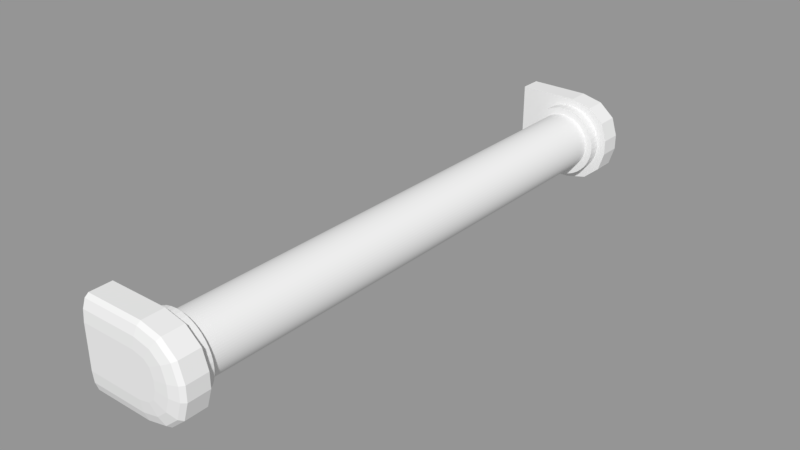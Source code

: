 # Source: light-fixture.blend  (saved by Blender 2.79.0; exported with 4.5.12 LTS)
import bpy
from mathutils import Matrix  # noqa: F401  (used for matrix-valued properties, if any)

bpy.ops.wm.read_factory_settings(use_empty=True)
scene = bpy.context.scene
scene.name = 'Scene'

# ---- collections
col_collection_1 = bpy.data.collections.new('Collection 1'); scene.collection.children.link(col_collection_1)

# ---- meshes
me_cylinder_005 = bpy.data.meshes.new('Cylinder.005')
me_cylinder_005.from_pydata([(0.0, 1.0, -1.0), (0.0, 1.0, 1.0), (0.07846, 0.9969, -1.0), (0.07846, 0.9969, 1.0), (0.1564, 0.9877, -1.0), (0.1564, 0.9877, 1.0), (0.2334, 0.9724, -1.0), (0.2334, 0.9724, 1.0), (0.309, 0.9511, -1.0), (0.309, 0.9511, 1.0), (0.3827, 0.9239, -1.0), (0.3827, 0.9239, 1.0), (0.454, 0.891, -1.0), (0.454, 0.891, 1.0), (0.5225, 0.8526, -1.0), (0.5225, 0.8526, 1.0), (0.5878, 0.809, -1.0), (0.5878, 0.809, 1.0), (0.6494, 0.7604, -1.0), (0.6494, 0.7604, 1.0), (0.7071, 0.7071, -1.0), (0.7071, 0.7071, 1.0), (0.7604, 0.6494, -1.0), (0.7604, 0.6494, 1.0), (0.809, 0.5878, -1.0), (0.809, 0.5878, 1.0), (0.8526, 0.5225, -1.0), (0.8526, 0.5225, 1.0), (0.891, 0.454, -1.0), (0.891, 0.454, 1.0), (0.9239, 0.3827, -1.0), (0.9239, 0.3827, 1.0), (0.9511, 0.309, -1.0), (0.9511, 0.309, 1.0), (0.9724, 0.2334, -1.0), (0.9724, 0.2334, 1.0), (0.9877, 0.1564, -1.0), (0.9877, 0.1564, 1.0), (0.9969, 0.07846, -1.0), (0.9969, 0.07846, 1.0), (1.0, -4.013e-07, -1.0), (1.0, -4.013e-07, 1.0), (0.9969, -0.07846, -1.0), (0.9969, -0.07846, 1.0), (0.9877, -0.1564, -1.0), (0.9877, -0.1564, 1.0), (0.9724, -0.2334, -1.0), (0.9724, -0.2334, 1.0), (0.9511, -0.309, -1.0), (0.9511, -0.309, 1.0), (0.9239, -0.3827, -1.0), (0.9239, -0.3827, 1.0), (0.891, -0.454, -1.0), (0.891, -0.454, 1.0), (0.8526, -0.5225, -1.0), (0.8526, -0.5225, 1.0), (0.809, -0.5878, -1.0), (0.809, -0.5878, 1.0), (0.7604, -0.6494, -1.0), (0.7604, -0.6494, 1.0), (0.7071, -0.7071, -1.0), (0.7071, -0.7071, 1.0), (0.6494, -0.7604, -1.0), (0.6494, -0.7604, 1.0), (0.5878, -0.809, -1.0), (0.5878, -0.809, 1.0), (0.5225, -0.8526, -1.0), (0.5225, -0.8526, 1.0), (0.454, -0.891, -1.0), (0.454, -0.891, 1.0), (0.3827, -0.9239, -1.0), (0.3827, -0.9239, 1.0), (0.309, -0.9511, -1.0), (0.309, -0.9511, 1.0), (0.2334, -0.9724, -1.0), (0.2334, -0.9724, 1.0), (0.1564, -0.9877, -1.0), (0.1564, -0.9877, 1.0), (0.07846, -0.9969, -1.0), (0.07846, -0.9969, 1.0), (-1.041e-06, -1.0, -1.0), (-1.041e-06, -1.0, 1.0), (-0.07846, -0.9969, -1.0), (-0.07846, -0.9969, 1.0), (-0.1564, -0.9877, -1.0), (-0.1564, -0.9877, 1.0), (-0.2334, -0.9724, -1.0), (-0.2334, -0.9724, 1.0), (-0.309, -0.9511, -1.0), (-0.309, -0.9511, 1.0), (-0.3827, -0.9239, -1.0), (-0.3827, -0.9239, 1.0), (-0.454, -0.891, -1.0), (-0.454, -0.891, 1.0), (-0.5225, -0.8526, -1.0), (-0.5225, -0.8526, 1.0), (-0.5878, -0.809, -1.0), (-0.5878, -0.809, 1.0), (-0.6494, -0.7604, -1.0), (-0.6494, -0.7604, 1.0), (-0.7071, -0.7071, -1.0), (-0.7071, -0.7071, 1.0), (-0.7604, -0.6494, -1.0), (-0.7604, -0.6494, 1.0), (-0.809, -0.5878, -1.0), (-0.809, -0.5878, 1.0), (-0.8526, -0.5225, -1.0), (-0.8526, -0.5225, 1.0), (-0.891, -0.454, -1.0), (-0.891, -0.454, 1.0), (-0.9239, -0.3827, -1.0), (-0.9239, -0.3827, 1.0), (-0.9511, -0.309, -1.0), (-0.9511, -0.309, 1.0), (-0.9724, -0.2334, -1.0), (-0.9724, -0.2334, 1.0), (-0.9877, -0.1564, -1.0), (-0.9877, -0.1564, 1.0), (-0.9969, -0.07846, -1.0), (-0.9969, -0.07846, 1.0), (-1.0, 1.442e-06, -1.0), (-1.0, 1.442e-06, 1.0), (-0.9969, 0.07846, -1.0), (-0.9969, 0.07846, 1.0), (-0.9877, 0.1564, -1.0), (-0.9877, 0.1564, 1.0), (-0.9724, 0.2334, -1.0), (-0.9724, 0.2334, 1.0), (-0.9511, 0.309, -1.0), (-0.9511, 0.309, 1.0), (-0.9239, 0.3827, -1.0), (-0.9239, 0.3827, 1.0), (-0.891, 0.454, -1.0), (-0.891, 0.454, 1.0), (-0.8526, 0.5225, -1.0), (-0.8526, 0.5225, 1.0), (-0.809, 0.5878, -1.0), (-0.809, 0.5878, 1.0), (-0.7604, 0.6494, -1.0), (-0.7604, 0.6494, 1.0), (-0.7071, 0.7071, -1.0), (-0.7071, 0.7071, 1.0), (-0.6494, 0.7604, -1.0), (-0.6494, 0.7604, 1.0), (-0.5878, 0.809, -1.0), (-0.5878, 0.809, 1.0), (-0.5225, 0.8526, -1.0), (-0.5225, 0.8526, 1.0), (-0.454, 0.891, -1.0), (-0.454, 0.891, 1.0), (-0.3827, 0.9239, -1.0), (-0.3827, 0.9239, 1.0), (-0.309, 0.9511, -1.0), (-0.309, 0.9511, 1.0), (-0.2334, 0.9724, -1.0), (-0.2334, 0.9724, 1.0), (-0.1564, 0.9877, -1.0), (-0.1564, 0.9877, 1.0), (-0.07846, 0.9969, -1.0), (-0.07846, 0.9969, 1.0)], [], [(0, 1, 3, 2), (2, 3, 5, 4), (4, 5, 7, 6), (6, 7, 9, 8), (8, 9, 11, 10), (10, 11, 13, 12), (12, 13, 15, 14), (14, 15, 17, 16), (16, 17, 19, 18), (18, 19, 21, 20), (20, 21, 23, 22), (22, 23, 25, 24), (24, 25, 27, 26), (26, 27, 29, 28), (28, 29, 31, 30), (30, 31, 33, 32), (32, 33, 35, 34), (34, 35, 37, 36), (36, 37, 39, 38), (38, 39, 41, 40), (40, 41, 43, 42), (42, 43, 45, 44), (44, 45, 47, 46), (46, 47, 49, 48), (48, 49, 51, 50), (50, 51, 53, 52), (52, 53, 55, 54), (54, 55, 57, 56), (56, 57, 59, 58), (58, 59, 61, 60), (60, 61, 63, 62), (62, 63, 65, 64), (64, 65, 67, 66), (66, 67, 69, 68), (68, 69, 71, 70), (70, 71, 73, 72), (72, 73, 75, 74), (74, 75, 77, 76), (76, 77, 79, 78), (78, 79, 81, 80), (80, 81, 83, 82), (82, 83, 85, 84), (84, 85, 87, 86), (86, 87, 89, 88), (88, 89, 91, 90), (90, 91, 93, 92), (92, 93, 95, 94), (94, 95, 97, 96), (96, 97, 99, 98), (98, 99, 101, 100), (100, 101, 103, 102), (102, 103, 105, 104), (104, 105, 107, 106), (106, 107, 109, 108), (108, 109, 111, 110), (110, 111, 113, 112), (112, 113, 115, 114), (114, 115, 117, 116), (116, 117, 119, 118), (118, 119, 121, 120), (120, 121, 123, 122), (122, 123, 125, 124), (124, 125, 127, 126), (126, 127, 129, 128), (128, 129, 131, 130), (130, 131, 133, 132), (132, 133, 135, 134), (134, 135, 137, 136), (136, 137, 139, 138), (138, 139, 141, 140), (140, 141, 143, 142), (142, 143, 145, 144), (144, 145, 147, 146), (146, 147, 149, 148), (148, 149, 151, 150), (150, 151, 153, 152), (152, 153, 155, 154), (154, 155, 157, 156), (3, 1, 159, 157, 155, 153, 151, 149, 147, 145, 143, 141, 139, 137, 135, 133, 131, 129, 127, 125, 123, 121, 119, 117, 115, 113, 111, 109, 107, 105, 103, 101, 99, 97, 95, 93, 91, 89, 87, 85, 83, 81, 79, 77, 75, 73, 71, 69, 67, 65, 63, 61, 59, 57, 55, 53, 51, 49, 47, 45, 43, 41, 39, 37, 35, 33, 31, 29, 27, 25, 23, 21, 19, 17, 15, 13, 11, 9, 7, 5), (156, 157, 159, 158), (158, 159, 1, 0), (0, 2, 4, 6, 8, 10, 12, 14, 16, 18, 20, 22, 24, 26, 28, 30, 32, 34, 36, 38, 40, 42, 44, 46, 48, 50, 52, 54, 56, 58, 60, 62, 64, 66, 68, 70, 72, 74, 76, 78, 80, 82, 84, 86, 88, 90, 92, 94, 96, 98, 100, 102, 104, 106, 108, 110, 112, 114, 116, 118, 120, 122, 124, 126, 128, 130, 132, 134, 136, 138, 140, 142, 144, 146, 148, 150, 152, 154, 156, 158)])
me_cylinder_005.use_remesh_preserve_volume = False
me_cylinder_005.use_remesh_preserve_attributes = False
me_cylinder_005.use_mirror_vertex_groups = False
me_cylinder_005.update()
me_cube_005 = bpy.data.meshes.new('Cube.005')
me_cube_005.from_pydata([(0.1143, -1.8, 0.8333), (0.226, -1.8, 0.8231), (0.335, -1.8, 0.7925), (0.4386, -1.8, 0.7425), (0.5341, -1.8, 0.6742), (0.6194, -1.8, 0.5893), (0.6922, -1.8, 0.4898), (0.7507, -1.8, 0.3783), (0.7936, -1.8, 0.2575), (0.8198, -1.8, 0.1304), (0.8286, -1.8, 3.265e-07), (0.8198, -1.8, -0.1304), (0.7936, -1.8, -0.2575), (0.7507, -1.8, -0.3783), (0.6922, -1.8, -0.4898), (0.6194, -1.8, -0.5893), (0.5341, -1.8, -0.6742), (0.4386, -1.8, -0.7425), (0.335, -1.8, -0.7925), (0.226, -1.8, -0.8231), (0.1143, -1.8, -0.8333), (0.002548, -1.8, -0.8231), (-0.1064, -1.8, -0.7925), (-0.21, -1.8, -0.7425), (-0.3056, -1.8, -0.6742), (-0.3908, -1.8, -0.5893), (-0.4636, -1.8, -0.4898), (-0.5221, -1.8, -0.3783), (-0.565, -1.8, -0.2575), (-0.5912, -1.8, -0.1304), (-0.6, -1.8, 1.664e-06), (-0.5912, -1.8, 0.1304), (-0.565, -1.8, 0.2575), (-0.5221, -1.8, 0.3783), (-0.4636, -1.8, 0.4898), (-0.3908, -1.8, 0.5893), (-0.3056, -1.8, 0.6742), (-0.21, -1.8, 0.7425), (-0.1064, -1.8, 0.7925), (0.00255, -1.8, 0.8231), (-1.0, -1.0, -1.0), (-1.0, -1.0, 1.0), (0.1703, -1.0, -1.0), (1.0, -1.0, -0.1703), (0.5851, -1.0, -0.8888), (0.8888, -1.0, -0.5851), (1.0, -1.0, 0.1703), (0.1703, -1.0, 1.0), (0.8888, -1.0, 0.5851), (0.5851, -1.0, 0.8888), (-1.0, 1.0, -0.4924), (-1.0, 0.4924, -1.0), (-1.0, 0.932, -0.7462), (-1.0, 0.7462, -0.932), (-1.0, 0.4924, 1.0), (-1.0, 1.0, 0.4924), (-1.0, 0.7462, 0.932), (-1.0, 0.932, 0.7462), (0.4924, 1.0, -0.1034), (1.0, 0.4924, -0.1703), (0.7462, 0.932, -0.1368), (0.932, 0.7462, -0.1613), (0.1034, 1.0, -0.4924), (0.1703, 0.4924, -1.0), (0.1368, 0.932, -0.7462), (0.1613, 0.7462, -0.932), (0.4337, 1.0, -0.3224), (0.8888, 0.4924, -0.5851), (0.6613, 0.932, -0.4538), (0.8279, 0.7462, -0.5499), (0.3224, 1.0, -0.4337), (0.5851, 0.4924, -0.8888), (0.4538, 0.932, -0.6613), (0.5499, 0.7462, -0.8279), (0.1034, 1.0, 0.4924), (0.1703, 0.4924, 1.0), (0.1368, 0.932, 0.7462), (0.1613, 0.7462, 0.932), (0.4924, 1.0, 0.1034), (1.0, 0.4924, 0.1703), (0.7462, 0.932, 0.1368), (0.932, 0.7462, 0.1613), (0.3224, 1.0, 0.4337), (0.5851, 0.4924, 0.8888), (0.4538, 0.932, 0.6613), (0.5499, 0.7462, 0.8279), (0.4337, 1.0, 0.3224), (0.8888, 0.4924, 0.5851), (0.6613, 0.932, 0.4538), (0.8279, 0.7462, 0.5499), (-0.21, -1.0, 0.7425), (0.7507, -1.0, 0.3783), (0.6922, -1.0, 0.4898), (-0.1064, -1.0, 0.7925), (0.00255, -1.0, 0.8231), (0.226, -1.0, 0.8231), (0.1143, -1.0, 0.8333), (0.335, -1.0, 0.7925), (0.4386, -1.0, 0.7425), (-0.5912, -1.0, 0.1304), (0.7507, -1.0, -0.3783), (0.8198, -1.0, -0.1304), (0.8286, -1.0, 3.382e-07), (-0.5912, -1.0, -0.1304), (-0.6, -1.0, 1.676e-06), (-0.565, -1.0, -0.2575), (0.8198, -1.0, 0.1304), (-0.5221, -1.0, -0.3783), (0.7936, -1.0, -0.2575), (-0.565, -1.0, 0.2575), (0.7936, -1.0, 0.2575), (0.5341, -1.0, 0.6742), (0.6194, -1.0, 0.5893), (-0.4636, -1.0, 0.4898), (-0.3908, -1.0, 0.5893), (-0.5221, -1.0, 0.3783), (-0.3056, -1.0, 0.6742), (-0.1064, -1.0, -0.7925), (-0.21, -1.0, -0.7425), (-0.4636, -1.0, -0.4898), (-0.3908, -1.0, -0.5893), (0.5341, -1.0, -0.6742), (0.1143, -1.0, -0.8333), (0.002548, -1.0, -0.8231), (-0.3056, -1.0, -0.6742), (0.226, -1.0, -0.8231), (0.6922, -1.0, -0.4898), (0.6194, -1.0, -0.5893), (0.4386, -1.0, -0.7425), (0.335, -1.0, -0.7925)], [], [(1, 0, 39, 38, 37, 36, 35, 34, 33, 32, 31, 30, 29, 28, 27, 26, 25, 24, 23, 22, 21, 20, 19, 18, 17, 16, 15, 14, 13, 12, 11, 10, 9, 8, 7, 6, 5, 4, 3, 2), (50, 55, 74, 82, 86, 78, 58, 66, 70, 62), (42, 44, 45, 43, 46, 102, 101, 108, 100, 126, 127, 121, 128, 129, 125, 122, 123, 117, 118, 124, 120, 119, 107, 105, 103, 104, 41, 40), (45, 67, 59, 43), (42, 63, 71, 44), (75, 54, 41, 47), (44, 71, 67, 45), (75, 47, 49, 83), (59, 79, 46, 43), (87, 48, 46, 79), (83, 49, 48, 87), (40, 41, 54, 56, 57, 55, 50, 52, 53, 51), (62, 70, 72, 64), (64, 72, 73, 65), (65, 73, 71, 63), (70, 66, 68, 72), (72, 68, 69, 73), (73, 69, 67, 71), (66, 58, 60, 68), (68, 60, 61, 69), (69, 61, 59, 67), (82, 74, 76, 84), (84, 76, 77, 85), (85, 77, 75, 83), (86, 82, 84, 88), (88, 84, 85, 89), (89, 85, 83, 87), (78, 86, 88, 80), (80, 88, 89, 81), (81, 89, 87, 79), (50, 62, 64, 52), (52, 64, 65, 53), (53, 65, 63, 51), (58, 78, 80, 60), (60, 80, 81, 61), (61, 81, 79, 59), (74, 55, 57, 76), (76, 57, 56, 77), (77, 56, 54, 75), (51, 63, 42, 40), (106, 110, 8, 9), (114, 113, 34, 35), (113, 115, 33, 34), (108, 101, 11, 12), (101, 102, 10, 11), (120, 124, 24, 25), (91, 92, 6, 7), (110, 91, 7, 8), (112, 111, 4, 5), (115, 109, 32, 33), (128, 121, 16, 17), (107, 119, 26, 27), (121, 127, 15, 16), (109, 99, 31, 32), (111, 98, 3, 4), (125, 129, 18, 19), (98, 97, 2, 3), (100, 108, 12, 13), (103, 105, 28, 29), (119, 120, 25, 26), (99, 104, 30, 31), (116, 114, 35, 36), (122, 125, 19, 20), (126, 100, 13, 14), (117, 123, 21, 22), (95, 96, 0, 1), (92, 112, 5, 6), (124, 118, 23, 24), (102, 106, 9, 10), (129, 128, 17, 18), (93, 90, 37, 38), (104, 103, 29, 30), (127, 126, 14, 15), (118, 117, 22, 23), (97, 95, 1, 2), (105, 107, 27, 28), (96, 94, 39, 0), (94, 93, 38, 39), (41, 104, 99, 109, 115, 113, 114, 116, 90, 93, 94, 96, 95, 97, 98, 111, 112, 92, 91, 110, 106, 102, 46, 48, 49, 47), (123, 122, 20, 21), (90, 116, 36, 37)])
me_cube_005.use_remesh_preserve_volume = False
me_cube_005.use_remesh_preserve_attributes = False
me_cube_005.use_mirror_vertex_groups = False
me_cube_005.update()
me_cube_004 = bpy.data.meshes.new('Cube.004')
me_cube_004.from_pydata([(0.1143, -1.8, 0.8333), (0.226, -1.8, 0.8231), (0.335, -1.8, 0.7925), (0.4386, -1.8, 0.7425), (0.5341, -1.8, 0.6742), (0.6194, -1.8, 0.5893), (0.6922, -1.8, 0.4898), (0.7507, -1.8, 0.3783), (0.7936, -1.8, 0.2575), (0.8198, -1.8, 0.1304), (0.8286, -1.8, 3.265e-07), (0.8198, -1.8, -0.1304), (0.7936, -1.8, -0.2575), (0.7507, -1.8, -0.3783), (0.6922, -1.8, -0.4898), (0.6194, -1.8, -0.5893), (0.5341, -1.8, -0.6742), (0.4386, -1.8, -0.7425), (0.335, -1.8, -0.7925), (0.226, -1.8, -0.8231), (0.1143, -1.8, -0.8333), (0.002548, -1.8, -0.8231), (-0.1064, -1.8, -0.7925), (-0.21, -1.8, -0.7425), (-0.3056, -1.8, -0.6742), (-0.3908, -1.8, -0.5893), (-0.4636, -1.8, -0.4898), (-0.5221, -1.8, -0.3783), (-0.565, -1.8, -0.2575), (-0.5912, -1.8, -0.1304), (-0.6, -1.8, 1.664e-06), (-0.5912, -1.8, 0.1304), (-0.565, -1.8, 0.2575), (-0.5221, -1.8, 0.3783), (-0.4636, -1.8, 0.4898), (-0.3908, -1.8, 0.5893), (-0.3056, -1.8, 0.6742), (-0.21, -1.8, 0.7425), (-0.1064, -1.8, 0.7925), (0.00255, -1.8, 0.8231), (-1.0, -1.0, -1.0), (-1.0, -1.0, 1.0), (0.1703, -1.0, -1.0), (1.0, -1.0, -0.1703), (0.5851, -1.0, -0.8888), (0.8888, -1.0, -0.5851), (1.0, -1.0, 0.1703), (0.1703, -1.0, 1.0), (0.8888, -1.0, 0.5851), (0.5851, -1.0, 0.8888), (-1.0, 1.0, -0.4924), (-1.0, 0.4924, -1.0), (-1.0, 0.932, -0.7462), (-1.0, 0.7462, -0.932), (-1.0, 0.4924, 1.0), (-1.0, 1.0, 0.4924), (-1.0, 0.7462, 0.932), (-1.0, 0.932, 0.7462), (0.4924, 1.0, -0.1034), (1.0, 0.4924, -0.1703), (0.7462, 0.932, -0.1368), (0.932, 0.7462, -0.1613), (0.1034, 1.0, -0.4924), (0.1703, 0.4924, -1.0), (0.1368, 0.932, -0.7462), (0.1613, 0.7462, -0.932), (0.4337, 1.0, -0.3224), (0.8888, 0.4924, -0.5851), (0.6613, 0.932, -0.4538), (0.8279, 0.7462, -0.5499), (0.3224, 1.0, -0.4337), (0.5851, 0.4924, -0.8888), (0.4538, 0.932, -0.6613), (0.5499, 0.7462, -0.8279), (0.1034, 1.0, 0.4924), (0.1703, 0.4924, 1.0), (0.1368, 0.932, 0.7462), (0.1613, 0.7462, 0.932), (0.4924, 1.0, 0.1034), (1.0, 0.4924, 0.1703), (0.7462, 0.932, 0.1368), (0.932, 0.7462, 0.1613), (0.3224, 1.0, 0.4337), (0.5851, 0.4924, 0.8888), (0.4538, 0.932, 0.6613), (0.5499, 0.7462, 0.8279), (0.4337, 1.0, 0.3224), (0.8888, 0.4924, 0.5851), (0.6613, 0.932, 0.4538), (0.8279, 0.7462, 0.5499), (-0.21, -1.0, 0.7425), (0.7507, -1.0, 0.3783), (0.6922, -1.0, 0.4898), (-0.1064, -1.0, 0.7925), (0.00255, -1.0, 0.8231), (0.226, -1.0, 0.8231), (0.1143, -1.0, 0.8333), (0.335, -1.0, 0.7925), (0.4386, -1.0, 0.7425), (-0.5912, -1.0, 0.1304), (0.7507, -1.0, -0.3783), (0.8198, -1.0, -0.1304), (0.8286, -1.0, 3.382e-07), (-0.5912, -1.0, -0.1304), (-0.6, -1.0, 1.676e-06), (-0.565, -1.0, -0.2575), (0.8198, -1.0, 0.1304), (-0.5221, -1.0, -0.3783), (0.7936, -1.0, -0.2575), (-0.565, -1.0, 0.2575), (0.7936, -1.0, 0.2575), (0.5341, -1.0, 0.6742), (0.6194, -1.0, 0.5893), (-0.4636, -1.0, 0.4898), (-0.3908, -1.0, 0.5893), (-0.5221, -1.0, 0.3783), (-0.3056, -1.0, 0.6742), (-0.1064, -1.0, -0.7925), (-0.21, -1.0, -0.7425), (-0.4636, -1.0, -0.4898), (-0.3908, -1.0, -0.5893), (0.5341, -1.0, -0.6742), (0.1143, -1.0, -0.8333), (0.002548, -1.0, -0.8231), (-0.3056, -1.0, -0.6742), (0.226, -1.0, -0.8231), (0.6922, -1.0, -0.4898), (0.6194, -1.0, -0.5893), (0.4386, -1.0, -0.7425), (0.335, -1.0, -0.7925)], [], [(1, 0, 39, 38, 37, 36, 35, 34, 33, 32, 31, 30, 29, 28, 27, 26, 25, 24, 23, 22, 21, 20, 19, 18, 17, 16, 15, 14, 13, 12, 11, 10, 9, 8, 7, 6, 5, 4, 3, 2), (50, 55, 74, 82, 86, 78, 58, 66, 70, 62), (42, 44, 45, 43, 46, 102, 101, 108, 100, 126, 127, 121, 128, 129, 125, 122, 123, 117, 118, 124, 120, 119, 107, 105, 103, 104, 41, 40), (45, 67, 59, 43), (42, 63, 71, 44), (75, 54, 41, 47), (44, 71, 67, 45), (75, 47, 49, 83), (59, 79, 46, 43), (87, 48, 46, 79), (83, 49, 48, 87), (40, 41, 54, 56, 57, 55, 50, 52, 53, 51), (62, 70, 72, 64), (64, 72, 73, 65), (65, 73, 71, 63), (70, 66, 68, 72), (72, 68, 69, 73), (73, 69, 67, 71), (66, 58, 60, 68), (68, 60, 61, 69), (69, 61, 59, 67), (82, 74, 76, 84), (84, 76, 77, 85), (85, 77, 75, 83), (86, 82, 84, 88), (88, 84, 85, 89), (89, 85, 83, 87), (78, 86, 88, 80), (80, 88, 89, 81), (81, 89, 87, 79), (50, 62, 64, 52), (52, 64, 65, 53), (53, 65, 63, 51), (58, 78, 80, 60), (60, 80, 81, 61), (61, 81, 79, 59), (74, 55, 57, 76), (76, 57, 56, 77), (77, 56, 54, 75), (51, 63, 42, 40), (106, 110, 8, 9), (114, 113, 34, 35), (113, 115, 33, 34), (108, 101, 11, 12), (101, 102, 10, 11), (120, 124, 24, 25), (91, 92, 6, 7), (110, 91, 7, 8), (112, 111, 4, 5), (115, 109, 32, 33), (128, 121, 16, 17), (107, 119, 26, 27), (121, 127, 15, 16), (109, 99, 31, 32), (111, 98, 3, 4), (125, 129, 18, 19), (98, 97, 2, 3), (100, 108, 12, 13), (103, 105, 28, 29), (119, 120, 25, 26), (99, 104, 30, 31), (116, 114, 35, 36), (122, 125, 19, 20), (126, 100, 13, 14), (117, 123, 21, 22), (95, 96, 0, 1), (92, 112, 5, 6), (124, 118, 23, 24), (102, 106, 9, 10), (129, 128, 17, 18), (93, 90, 37, 38), (104, 103, 29, 30), (127, 126, 14, 15), (118, 117, 22, 23), (97, 95, 1, 2), (105, 107, 27, 28), (96, 94, 39, 0), (94, 93, 38, 39), (41, 104, 99, 109, 115, 113, 114, 116, 90, 93, 94, 96, 95, 97, 98, 111, 112, 92, 91, 110, 106, 102, 46, 48, 49, 47), (123, 122, 20, 21), (90, 116, 36, 37)])
me_cube_004.use_remesh_preserve_volume = False
me_cube_004.use_remesh_preserve_attributes = False
me_cube_004.use_mirror_vertex_groups = False
me_cube_004.update()

# ---- objects
ob_lightbulb_001 = bpy.data.objects.new('lightbulb.001', me_cylinder_005)
ob_left_light_holder_001 = bpy.data.objects.new('Left Light Holder.001', me_cube_005)
ob_right_light_holder_001 = bpy.data.objects.new('Right Light Holder.001', me_cube_004)

# ---- transforms, parenting, visibility, modifiers, constraints
ob_lightbulb_001.location = (0.0, 0.0, 0.0)
ob_lightbulb_001.rotation_euler = (1.571, 0.0, 0.0)
ob_lightbulb_001.scale = (0.15, 0.15, 1.4)
ob_lightbulb_001.lineart.crease_threshold = 0.0
ob_left_light_holder_001.parent = ob_lightbulb_001
ob_left_light_holder_001.matrix_parent_inverse = Matrix(((6.667, 0.0, 0.0, 24.89), (0.0, -1.086e-06, 6.667, 8.0), (0.0, -0.7143, -1.164e-07, -2.771), (0.0, 0.0, 0.0, 1.0)))
ob_left_light_holder_001.location = (-3.763, -5.374, -1.2)
ob_left_light_holder_001.rotation_euler = (-3.133, -0.0, 0.0)
ob_left_light_holder_001.scale = (0.2625, 0.075, 0.225)
ob_left_light_holder_001.lock_location = (True, True, True)
ob_left_light_holder_001.lock_rotation = (True, True, True)
ob_left_light_holder_001.lock_scale = (True, True, True)
ob_left_light_holder_001.lineart.crease_threshold = 0.0
ob_right_light_holder_001.parent = ob_lightbulb_001
ob_right_light_holder_001.matrix_parent_inverse = Matrix(((6.667, 0.0, 0.0, 24.89), (0.0, -1.086e-06, 6.667, 8.0), (0.0, -0.7143, -1.164e-07, -2.771), (0.0, 0.0, 0.0, 1.0)))
ob_right_light_holder_001.location = (-3.763, -2.444, -1.2)
ob_right_light_holder_001.scale = (0.2625, 0.075, 0.225)
ob_right_light_holder_001.lock_location = (True, True, True)
ob_right_light_holder_001.lock_rotation = (True, True, True)
ob_right_light_holder_001.lock_scale = (True, True, True)
ob_right_light_holder_001.lineart.crease_threshold = 0.0

# ---- collection membership
col_collection_1.objects.link(ob_lightbulb_001)
col_collection_1.objects.link(ob_left_light_holder_001)
col_collection_1.objects.link(ob_right_light_holder_001)

# ---- scene / render settings (as saved in the file)
scene.frame_start = 1; scene.frame_end = 250; scene.frame_set(1)
scene.render.engine = 'BLENDER_EEVEE_NEXT'
scene.render.resolution_percentage = 50
scene.render.dither_intensity = 0.0
scene.cycles.use_denoising = False
scene.cycles.samples = 128
scene.cycles.sampling_pattern = 'TABULATED_SOBOL'
scene.cycles.use_adaptive_sampling = False
scene.cycles.use_light_tree = False
scene.cycles.blur_glossy = 0.0
scene.cycles.sample_clamp_indirect = 0.0
scene.view_settings.view_transform = 'Standard'
bpy.context.view_layer.update()

# ---- added for rendering (the .blend has no active camera and no usable light): camera, sun + grey world if the file has none
cam_auto = bpy.data.cameras.new('AutoCamera')
cam_auto.lens = 50.0
cam_auto.sensor_width = 36.0
cam_auto.clip_end = 1000.0
ob_auto_camera = bpy.data.objects.new('AutoCamera', cam_auto)
scene.collection.objects.link(ob_auto_camera)
ob_auto_camera.location = (2.89263, -3.53731, 2.33837)
ob_auto_camera.rotation_euler = (1.09748, -7.21219e-08, 0.694738)
scene.camera = ob_auto_camera
light_auto_sun = bpy.data.lights.new('AutoSun', 'SUN')
light_auto_sun.energy = 3.0
light_auto_sun.angle = 0.0523599
ob_auto_sun = bpy.data.objects.new('AutoSun', light_auto_sun)
scene.collection.objects.link(ob_auto_sun)
ob_auto_sun.rotation_euler = (0.872665, 0.174533, 0.523599)
if scene.world is None:
    world_auto = bpy.data.worlds.new('AutoWorld')
    world_auto.color = (0.3, 0.3, 0.3)
    scene.world = world_auto
bpy.context.view_layer.update()
